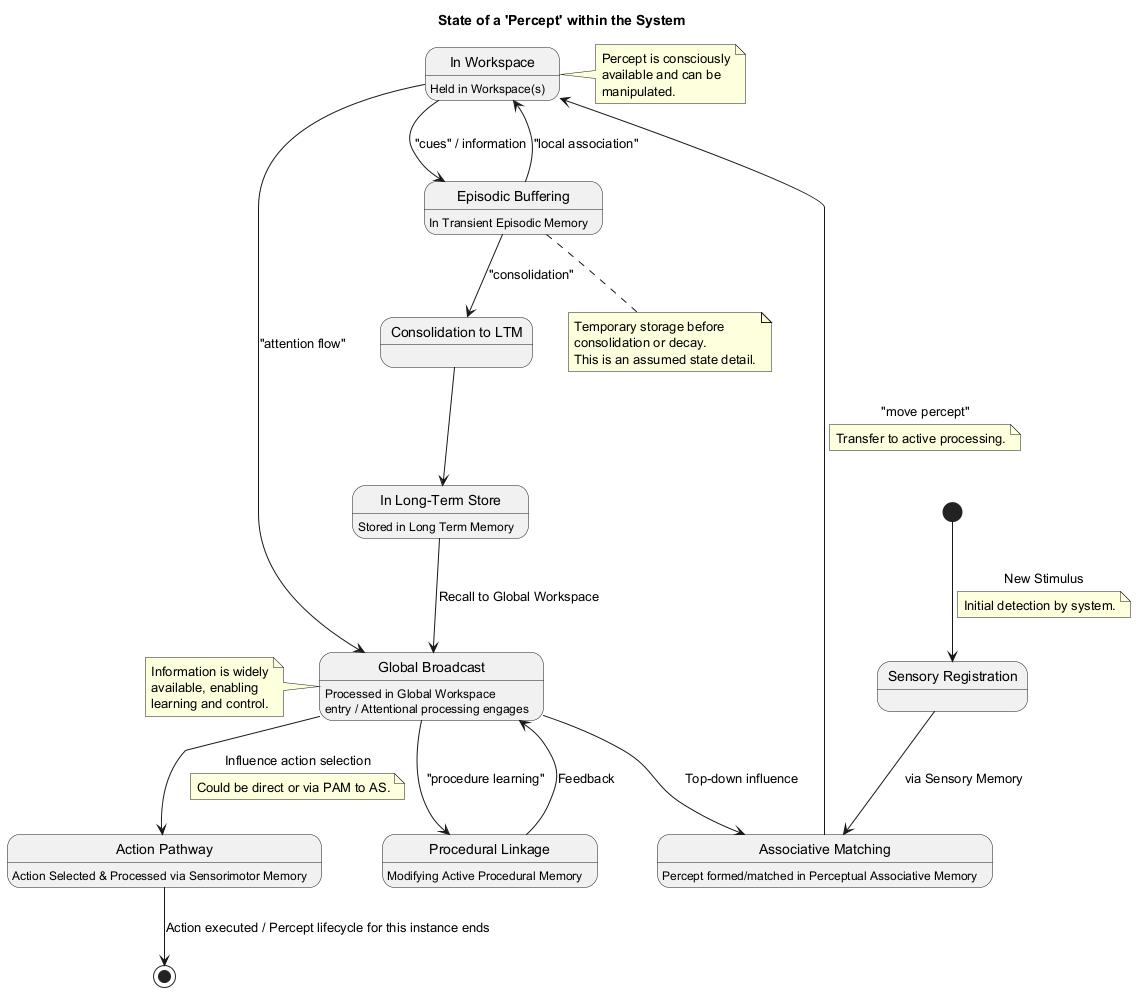

The diagram above was rendered by PlantUML. Its source (embedded in the PNG):
@startuml
title "State of a 'Percept' within the System"

state "Sensory Registration" as SensoryReg
state "Associative Matching" as AssocMatch
state "In Workspace" as InWS
state "Episodic Buffering" as EpisodicBuf
state "Consolidation to LTM" as ToLTM
state "In Long-Term Store" as InLTM
state "Global Broadcast" as GlobalBroad
state "Procedural Linkage" as ProcLink
state "Action Pathway" as ActionPath

[*] --> SensoryReg : New Stimulus
note on link: Initial detection by system.

SensoryReg --> AssocMatch : via Sensory Memory
AssocMatch : Percept formed/matched in Perceptual Associative Memory
AssocMatch --> InWS : "move percept"
note on link: Transfer to active processing.

InWS : Held in Workspace(s)
InWS --> EpisodicBuf : "cues" / information
InWS --> GlobalBroad : "attention flow"

EpisodicBuf : In Transient Episodic Memory
EpisodicBuf --> InWS : "local association"
EpisodicBuf --> ToLTM : "consolidation"
ToLTM --> InLTM

InLTM : Stored in Long Term Memory
InLTM --> GlobalBroad : Recall to Global Workspace

GlobalBroad : Processed in Global Workspace
GlobalBroad : entry / Attentional processing engages
GlobalBroad --> ProcLink : "procedure learning"
GlobalBroad --> AssocMatch : Top-down influence
ProcLink : Modifying Active Procedural Memory
ProcLink --> GlobalBroad : Feedback

GlobalBroad --> ActionPath : Influence action selection
note on link: Could be direct or via PAM to AS.
ActionPath : Action Selected & Processed via Sensorimotor Memory
ActionPath --> [*] : Action executed / Percept lifecycle for this instance ends

note right of InWS
  Percept is consciously
  available and can be
  manipulated.
end note
note left of GlobalBroad
  Information is widely
  available, enabling
  learning and control.
end note
note bottom of EpisodicBuf
  Temporary storage before
  consolidation or decay.
  This is an assumed state detail.
end note

@enduml